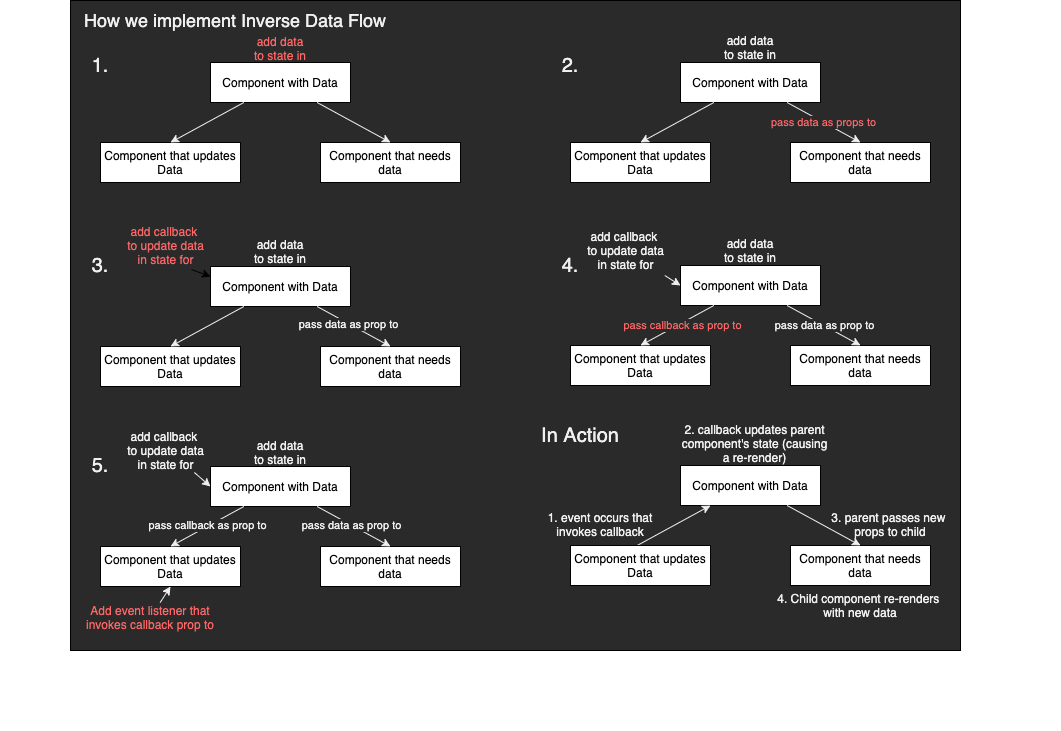

The diagram above was exported from draw.io. Its source (the exported page's mxGraphModel, read from the mxfile embedded in the PNG):
<mxGraphModel dx="1479" dy="593" grid="1" gridSize="10" guides="1" tooltips="1" connect="1" arrows="1" fold="1" page="1" pageScale="1" pageWidth="850" pageHeight="1100" math="0" shadow="0">
  <root>
    <mxCell id="0" />
    <mxCell id="71" value="Beneath" parent="0" />
    <mxCell id="72" value="" style="rounded=0;whiteSpace=wrap;html=1;fontSize=22;fillColor=#2A2A2A;" parent="71" vertex="1">
      <mxGeometry x="-20" y="60" width="890" height="650" as="geometry" />
    </mxCell>
    <mxCell id="106" value="" style="edgeStyle=none;html=1;fontColor=#FF6666;entryX=0;entryY=0.5;entryDx=0;entryDy=0;strokeColor=#F0F0F0;" parent="71" target="56" edge="1">
      <mxGeometry relative="1" as="geometry">
        <mxPoint x="103.84615384615381" y="532" as="sourcePoint" />
      </mxGeometry>
    </mxCell>
    <mxCell id="110" value="&lt;font color=&quot;#f0f0f0&quot;&gt;How we implement Inverse Data Flow&lt;/font&gt;" style="text;html=1;strokeColor=none;fillColor=none;align=center;verticalAlign=middle;whiteSpace=wrap;rounded=0;fontSize=18;fontColor=#000000;" parent="71" vertex="1">
      <mxGeometry x="-10" y="65" width="310" height="30" as="geometry" />
    </mxCell>
    <mxCell id="122" value="Add event listener that invokes callback prop to" style="text;html=1;strokeColor=none;fillColor=none;align=center;verticalAlign=middle;whiteSpace=wrap;rounded=0;fontColor=#FF6666;" parent="71" vertex="1">
      <mxGeometry x="-10" y="662" width="140" height="30" as="geometry" />
    </mxCell>
    <mxCell id="123" value="" style="edgeStyle=none;html=1;fontColor=#FF6666;entryX=0.5;entryY=1;entryDx=0;entryDy=0;strokeColor=#F0F0F0;" parent="71" source="122" target="57" edge="1">
      <mxGeometry relative="1" as="geometry">
        <mxPoint x="110" y="625" as="targetPoint" />
      </mxGeometry>
    </mxCell>
    <mxCell id="130" value="&lt;font style=&quot;font-size: 12px&quot;&gt;4. Child component re-renders &lt;br&gt;with new data&lt;/font&gt;" style="text;html=1;strokeColor=none;fillColor=none;align=center;verticalAlign=middle;whiteSpace=wrap;rounded=0;fontColor=#F0F0F0;" parent="71" vertex="1">
      <mxGeometry x="680" y="650" width="180" height="30" as="geometry" />
    </mxCell>
    <mxCell id="1" parent="0" />
    <mxCell id="25" value="" style="group" parent="1" vertex="1" connectable="0">
      <mxGeometry x="155" y="100" width="715" height="690" as="geometry" />
    </mxCell>
    <mxCell id="31" value="" style="group" parent="25" vertex="1" connectable="0">
      <mxGeometry x="-145" y="22" width="360" height="120" as="geometry" />
    </mxCell>
    <mxCell id="2" value="Component with Data" style="rounded=0;whiteSpace=wrap;html=1;" parent="31" vertex="1">
      <mxGeometry x="110" width="140" height="40" as="geometry" />
    </mxCell>
    <mxCell id="3" value="Component that updates Data" style="rounded=0;whiteSpace=wrap;html=1;" parent="31" vertex="1">
      <mxGeometry y="80" width="140" height="40" as="geometry" />
    </mxCell>
    <mxCell id="4" value="" style="edgeStyle=none;html=1;entryX=0.5;entryY=0;entryDx=0;entryDy=0;strokeColor=#F0F0F0;" parent="31" source="2" target="3" edge="1">
      <mxGeometry relative="1" as="geometry" />
    </mxCell>
    <mxCell id="5" value="Component that needs data" style="rounded=0;whiteSpace=wrap;html=1;" parent="31" vertex="1">
      <mxGeometry x="220" y="80" width="140" height="40" as="geometry" />
    </mxCell>
    <mxCell id="6" value="" style="edgeStyle=none;html=1;entryX=0.5;entryY=0;entryDx=0;entryDy=0;strokeColor=#F0F0F0;" parent="31" source="2" target="5" edge="1">
      <mxGeometry relative="1" as="geometry" />
    </mxCell>
    <mxCell id="29" value="" style="group" parent="25" vertex="1" connectable="0">
      <mxGeometry x="225" y="-8" width="560" height="150" as="geometry" />
    </mxCell>
    <mxCell id="24" value="" style="group" parent="29" vertex="1" connectable="0">
      <mxGeometry y="30" width="560" height="120" as="geometry" />
    </mxCell>
    <mxCell id="19" value="Component with Data" style="rounded=0;whiteSpace=wrap;html=1;" parent="24" vertex="1">
      <mxGeometry x="210" width="140" height="40" as="geometry" />
    </mxCell>
    <mxCell id="20" value="Component that updates Data" style="rounded=0;whiteSpace=wrap;html=1;" parent="24" vertex="1">
      <mxGeometry x="100" y="80" width="140" height="40" as="geometry" />
    </mxCell>
    <mxCell id="17" value="" style="edgeStyle=none;html=1;entryX=0.5;entryY=0;entryDx=0;entryDy=0;strokeColor=#F0F0F0;" parent="24" source="19" target="20" edge="1">
      <mxGeometry relative="1" as="geometry" />
    </mxCell>
    <mxCell id="21" value="Component that needs data" style="rounded=0;whiteSpace=wrap;html=1;" parent="24" vertex="1">
      <mxGeometry x="320" y="80" width="140" height="40" as="geometry" />
    </mxCell>
    <mxCell id="18" value="&lt;font color=&quot;#ff6666&quot; style=&quot;background-color: rgb(42 , 42 , 42)&quot;&gt;pass data as props to&lt;/font&gt;" style="edgeStyle=none;html=1;entryX=0.5;entryY=0;entryDx=0;entryDy=0;strokeColor=#F0F0F0;" parent="24" source="19" target="21" edge="1">
      <mxGeometry relative="1" as="geometry" />
    </mxCell>
    <mxCell id="26" value="&lt;font color=&quot;#f0f0f0&quot;&gt;add data to state in&lt;/font&gt;" style="text;html=1;align=center;verticalAlign=middle;whiteSpace=wrap;rounded=0;fontColor=#FF6666;" parent="29" vertex="1">
      <mxGeometry x="250" width="60" height="30" as="geometry" />
    </mxCell>
    <mxCell id="28" value="" style="edgeStyle=none;html=1;" parent="29" source="19" target="26" edge="1">
      <mxGeometry relative="1" as="geometry" />
    </mxCell>
    <mxCell id="32" value="" style="group" parent="25" vertex="1" connectable="0">
      <mxGeometry x="-245" y="196" width="560" height="150" as="geometry" />
    </mxCell>
    <mxCell id="33" value="" style="group" parent="32" vertex="1" connectable="0">
      <mxGeometry y="30" width="560" height="120" as="geometry" />
    </mxCell>
    <mxCell id="34" value="Component with Data" style="rounded=0;whiteSpace=wrap;html=1;" parent="33" vertex="1">
      <mxGeometry x="210" width="140" height="40" as="geometry" />
    </mxCell>
    <mxCell id="35" value="Component that updates Data" style="rounded=0;whiteSpace=wrap;html=1;" parent="33" vertex="1">
      <mxGeometry x="100" y="80" width="140" height="40" as="geometry" />
    </mxCell>
    <mxCell id="36" value="" style="edgeStyle=none;html=1;entryX=0.5;entryY=0;entryDx=0;entryDy=0;strokeColor=#F0F0F0;" parent="33" source="34" target="35" edge="1">
      <mxGeometry relative="1" as="geometry" />
    </mxCell>
    <mxCell id="37" value="Component that needs data" style="rounded=0;whiteSpace=wrap;html=1;" parent="33" vertex="1">
      <mxGeometry x="320" y="80" width="140" height="40" as="geometry" />
    </mxCell>
    <mxCell id="38" value="" style="edgeStyle=none;html=1;entryX=0.5;entryY=0;entryDx=0;entryDy=0;strokeColor=#F0F0F0;" parent="33" source="34" target="37" edge="1">
      <mxGeometry relative="1" as="geometry" />
    </mxCell>
    <mxCell id="41" value="&lt;font color=&quot;#f0f0f0&quot; style=&quot;background-color: rgb(42 , 42 , 42)&quot;&gt;pass data as prop to&lt;/font&gt;" style="edgeLabel;html=1;align=center;verticalAlign=middle;resizable=0;points=[];fontColor=#FF6666;" parent="38" vertex="1" connectable="0">
      <mxGeometry x="-0.1598" relative="1" as="geometry">
        <mxPoint y="1" as="offset" />
      </mxGeometry>
    </mxCell>
    <mxCell id="116" value="add callback &lt;br&gt;to update data&lt;br&gt;in state for" style="text;html=1;align=center;verticalAlign=middle;resizable=0;points=[];autosize=1;strokeColor=none;fillColor=none;fontColor=#FF6666;" parent="33" vertex="1">
      <mxGeometry x="120" y="-46" width="90" height="50" as="geometry" />
    </mxCell>
    <mxCell id="118" value="" style="endArrow=classic;html=1;fontColor=#FF6666;exitX=0.79;exitY=0.982;exitDx=0;exitDy=0;exitPerimeter=0;entryX=0;entryY=0.25;entryDx=0;entryDy=0;" parent="33" source="116" target="34" edge="1">
      <mxGeometry width="50" height="50" relative="1" as="geometry">
        <mxPoint x="210" y="34" as="sourcePoint" />
        <mxPoint x="260" y="-16" as="targetPoint" />
      </mxGeometry>
    </mxCell>
    <mxCell id="40" value="" style="edgeStyle=none;html=1;" parent="32" source="34" edge="1">
      <mxGeometry relative="1" as="geometry">
        <mxPoint x="280" y="30" as="targetPoint" />
      </mxGeometry>
    </mxCell>
    <mxCell id="42" value="" style="group" parent="25" vertex="1" connectable="0">
      <mxGeometry x="225" y="195" width="560" height="150" as="geometry" />
    </mxCell>
    <mxCell id="73" value="" style="group" parent="42" vertex="1" connectable="0">
      <mxGeometry y="-10" width="560" height="160" as="geometry" />
    </mxCell>
    <mxCell id="43" value="" style="group" parent="73" vertex="1" connectable="0">
      <mxGeometry y="40" width="560" height="120" as="geometry" />
    </mxCell>
    <mxCell id="44" value="Component with Data" style="rounded=0;whiteSpace=wrap;html=1;" parent="43" vertex="1">
      <mxGeometry x="210" width="140" height="40" as="geometry" />
    </mxCell>
    <mxCell id="45" value="Component that updates Data" style="rounded=0;whiteSpace=wrap;html=1;" parent="43" vertex="1">
      <mxGeometry x="100" y="80" width="140" height="40" as="geometry" />
    </mxCell>
    <mxCell id="46" value="" style="edgeStyle=none;html=1;entryX=0.5;entryY=0;entryDx=0;entryDy=0;strokeColor=#F0F0F0;" parent="43" source="44" target="45" edge="1">
      <mxGeometry relative="1" as="geometry" />
    </mxCell>
    <mxCell id="119" value="&lt;font color=&quot;#ff6666&quot; style=&quot;background-color: rgb(42 , 42 , 42)&quot;&gt;pass callback as prop to&lt;/font&gt;" style="edgeLabel;html=1;align=center;verticalAlign=middle;resizable=0;points=[];fontColor=#F0F0F0;" parent="46" vertex="1" connectable="0">
      <mxGeometry x="-0.0668" y="-1" relative="1" as="geometry">
        <mxPoint x="2" y="2" as="offset" />
      </mxGeometry>
    </mxCell>
    <mxCell id="47" value="Component that needs data" style="rounded=0;whiteSpace=wrap;html=1;" parent="43" vertex="1">
      <mxGeometry x="320" y="80" width="140" height="40" as="geometry" />
    </mxCell>
    <mxCell id="48" value="" style="edgeStyle=none;html=1;entryX=0.5;entryY=0;entryDx=0;entryDy=0;strokeColor=#F0F0F0;" parent="43" source="44" target="47" edge="1">
      <mxGeometry relative="1" as="geometry" />
    </mxCell>
    <mxCell id="145" value="pass data as prop to" style="edgeLabel;html=1;align=center;verticalAlign=middle;resizable=0;points=[];fontSize=11;fontColor=#F0F0F0;labelBackgroundColor=#2A2A2A;" parent="48" vertex="1" connectable="0">
      <mxGeometry x="-0.006" y="1" relative="1" as="geometry">
        <mxPoint as="offset" />
      </mxGeometry>
    </mxCell>
    <mxCell id="105" value="" style="edgeStyle=none;html=1;fontColor=#FF6666;entryX=0;entryY=0.5;entryDx=0;entryDy=0;strokeColor=#F0F0F0;" parent="73" source="53" target="44" edge="1">
      <mxGeometry relative="1" as="geometry" />
    </mxCell>
    <mxCell id="53" value="&lt;font color=&quot;#f0f0f0&quot;&gt;add callback &lt;br&gt;to update data&lt;br&gt;in state for&lt;/font&gt;" style="text;html=1;align=center;verticalAlign=middle;resizable=0;points=[];autosize=1;strokeColor=none;fillColor=none;fontColor=#FF6666;" parent="73" vertex="1">
      <mxGeometry x="110" width="90" height="50" as="geometry" />
    </mxCell>
    <mxCell id="51" value="" style="edgeStyle=none;html=1;" parent="73" source="44" edge="1">
      <mxGeometry relative="1" as="geometry">
        <mxPoint x="280" y="40" as="targetPoint" />
      </mxGeometry>
    </mxCell>
    <mxCell id="153" value="&lt;font color=&quot;#f0f0f0&quot;&gt;add callback &lt;br&gt;to update data&lt;br&gt;in state for&lt;/font&gt;" style="text;html=1;align=center;verticalAlign=middle;resizable=0;points=[];autosize=1;strokeColor=none;fillColor=none;fontColor=#FF6666;" parent="73" vertex="1">
      <mxGeometry x="-350" y="200" width="90" height="50" as="geometry" />
    </mxCell>
    <mxCell id="54" value="" style="group" parent="25" vertex="1" connectable="0">
      <mxGeometry x="-215" y="396" width="560" height="150" as="geometry" />
    </mxCell>
    <mxCell id="55" value="" style="group" parent="54" vertex="1" connectable="0">
      <mxGeometry y="30" width="560" height="120" as="geometry" />
    </mxCell>
    <mxCell id="56" value="Component with Data" style="rounded=0;whiteSpace=wrap;html=1;" parent="55" vertex="1">
      <mxGeometry x="180" width="140" height="40" as="geometry" />
    </mxCell>
    <mxCell id="57" value="Component that updates Data" style="rounded=0;whiteSpace=wrap;html=1;" parent="55" vertex="1">
      <mxGeometry x="70" y="80" width="140" height="40" as="geometry" />
    </mxCell>
    <mxCell id="58" value="" style="edgeStyle=none;html=1;entryX=0.5;entryY=0;entryDx=0;entryDy=0;strokeColor=#F0F0F0;" parent="55" source="56" target="57" edge="1">
      <mxGeometry relative="1" as="geometry" />
    </mxCell>
    <mxCell id="65" value="&lt;font color=&quot;#f0f0f0&quot;&gt;pass callback as prop to&lt;/font&gt;" style="edgeLabel;html=1;align=center;verticalAlign=middle;resizable=0;points=[];fontColor=#FF6666;labelBackgroundColor=#2A2A2A;" parent="58" vertex="1" connectable="0">
      <mxGeometry x="-0.0909" y="-3" relative="1" as="geometry">
        <mxPoint x="-3" y="3" as="offset" />
      </mxGeometry>
    </mxCell>
    <mxCell id="59" value="Component that needs data" style="rounded=0;whiteSpace=wrap;html=1;" parent="55" vertex="1">
      <mxGeometry x="290" y="80" width="140" height="40" as="geometry" />
    </mxCell>
    <mxCell id="60" value="" style="edgeStyle=none;html=1;entryX=0.5;entryY=0;entryDx=0;entryDy=0;strokeColor=#F0F0F0;" parent="55" source="56" target="59" edge="1">
      <mxGeometry relative="1" as="geometry" />
    </mxCell>
    <mxCell id="144" value="&lt;font style=&quot;font-size: 11px;&quot;&gt;pass data as prop to&lt;/font&gt;" style="edgeLabel;html=1;align=center;verticalAlign=middle;resizable=0;points=[];fontSize=11;fontColor=#F0F0F0;labelBackgroundColor=#2A2A2A;" parent="60" vertex="1" connectable="0">
      <mxGeometry x="-0.0806" relative="1" as="geometry">
        <mxPoint as="offset" />
      </mxGeometry>
    </mxCell>
    <mxCell id="63" value="" style="edgeStyle=none;html=1;" parent="54" source="56" edge="1">
      <mxGeometry relative="1" as="geometry">
        <mxPoint x="250" y="30" as="targetPoint" />
      </mxGeometry>
    </mxCell>
    <mxCell id="87" value="" style="group" parent="25" vertex="1" connectable="0">
      <mxGeometry x="255" y="395" width="560" height="150" as="geometry" />
    </mxCell>
    <mxCell id="88" value="" style="group" parent="87" vertex="1" connectable="0">
      <mxGeometry y="30" width="560" height="120" as="geometry" />
    </mxCell>
    <mxCell id="89" value="Component with Data" style="rounded=0;whiteSpace=wrap;html=1;" parent="88" vertex="1">
      <mxGeometry x="180" width="140" height="40" as="geometry" />
    </mxCell>
    <mxCell id="125" value="" style="edgeStyle=none;html=1;fontColor=#F0F0F0;entryX=0.5;entryY=1;entryDx=0;entryDy=0;strokeColor=#F0F0F0;" parent="88" edge="1">
      <mxGeometry relative="1" as="geometry">
        <mxPoint x="136.66666666666674" y="80" as="sourcePoint" />
        <mxPoint x="210" y="40" as="targetPoint" />
      </mxGeometry>
    </mxCell>
    <mxCell id="90" value="Component that updates Data" style="rounded=0;whiteSpace=wrap;html=1;" parent="88" vertex="1">
      <mxGeometry x="70" y="80" width="140" height="40" as="geometry" />
    </mxCell>
    <mxCell id="93" value="Component that needs data" style="rounded=0;whiteSpace=wrap;html=1;" parent="88" vertex="1">
      <mxGeometry x="290" y="80" width="140" height="40" as="geometry" />
    </mxCell>
    <mxCell id="94" value="" style="edgeStyle=none;html=1;entryX=0.5;entryY=0;entryDx=0;entryDy=0;strokeColor=#F0F0F0;" parent="88" source="89" target="93" edge="1">
      <mxGeometry relative="1" as="geometry" />
    </mxCell>
    <mxCell id="98" value="" style="edgeStyle=none;html=1;" parent="87" source="89" edge="1">
      <mxGeometry relative="1" as="geometry">
        <mxPoint x="250" y="30" as="targetPoint" />
      </mxGeometry>
    </mxCell>
    <mxCell id="114" value="add data to state in" style="text;html=1;align=center;verticalAlign=middle;whiteSpace=wrap;rounded=0;fontColor=#FF6666;" parent="25" vertex="1">
      <mxGeometry x="5" y="-7" width="60" height="30" as="geometry" />
    </mxCell>
    <mxCell id="133" value="&lt;font color=&quot;#f0f0f0&quot;&gt;add data to state in&lt;/font&gt;" style="text;html=1;align=center;verticalAlign=middle;whiteSpace=wrap;rounded=0;fontColor=#FF6666;" parent="25" vertex="1">
      <mxGeometry x="5" y="397" width="60" height="30" as="geometry" />
    </mxCell>
    <mxCell id="134" value="&lt;font color=&quot;#f0f0f0&quot;&gt;add data to state in&lt;/font&gt;" style="text;html=1;align=center;verticalAlign=middle;whiteSpace=wrap;rounded=0;fontColor=#FF6666;" parent="25" vertex="1">
      <mxGeometry x="475" y="195" width="60" height="30" as="geometry" />
    </mxCell>
    <mxCell id="135" value="&lt;font color=&quot;#f0f0f0&quot;&gt;add data to state in&lt;/font&gt;" style="text;html=1;align=center;verticalAlign=middle;whiteSpace=wrap;rounded=0;fontColor=#FF6666;" parent="25" vertex="1">
      <mxGeometry x="5" y="196" width="60" height="30" as="geometry" />
    </mxCell>
    <mxCell id="146" value="&lt;font color=&quot;#f0f0f0&quot;&gt;3. parent passes new &lt;br&gt;props to child&lt;/font&gt;" style="text;html=1;align=center;verticalAlign=middle;whiteSpace=wrap;rounded=0;fontColor=#FF6666;" parent="25" vertex="1">
      <mxGeometry x="580" y="469" width="130" height="30" as="geometry" />
    </mxCell>
    <mxCell id="147" value="&lt;font color=&quot;#f0f0f0&quot;&gt;1. event occurs that &lt;br&gt;invokes callback&lt;/font&gt;" style="text;html=1;align=center;verticalAlign=middle;whiteSpace=wrap;rounded=0;fontColor=#FF6666;" parent="25" vertex="1">
      <mxGeometry x="300" y="469" width="110" height="30" as="geometry" />
    </mxCell>
    <mxCell id="148" value="&lt;font color=&quot;#f0f0f0&quot;&gt;2. callback updates parent component's state (causing a re-render)&lt;/font&gt;" style="text;html=1;align=center;verticalAlign=middle;whiteSpace=wrap;rounded=0;fontColor=#FF6666;" parent="25" vertex="1">
      <mxGeometry x="432" y="378" width="155" height="50" as="geometry" />
    </mxCell>
    <mxCell id="136" value="&lt;font style=&quot;font-size: 20px&quot;&gt;2.&lt;/font&gt;" style="text;html=1;strokeColor=none;fillColor=none;align=center;verticalAlign=middle;whiteSpace=wrap;rounded=0;labelBackgroundColor=#2A2A2A;fontSize=11;fontColor=#F0F0F0;" parent="1" vertex="1">
      <mxGeometry x="450" y="110" width="60" height="30" as="geometry" />
    </mxCell>
    <mxCell id="137" value="&lt;font style=&quot;font-size: 20px&quot;&gt;1.&lt;/font&gt;" style="text;html=1;strokeColor=none;fillColor=none;align=center;verticalAlign=middle;whiteSpace=wrap;rounded=0;labelBackgroundColor=#2A2A2A;fontSize=11;fontColor=#F0F0F0;" parent="1" vertex="1">
      <mxGeometry x="-20" y="110" width="60" height="30" as="geometry" />
    </mxCell>
    <mxCell id="138" value="&lt;font style=&quot;font-size: 20px&quot;&gt;5.&lt;/font&gt;" style="text;html=1;strokeColor=none;fillColor=none;align=center;verticalAlign=middle;whiteSpace=wrap;rounded=0;labelBackgroundColor=#2A2A2A;fontSize=11;fontColor=#F0F0F0;" parent="1" vertex="1">
      <mxGeometry x="-20" y="510" width="60" height="30" as="geometry" />
    </mxCell>
    <mxCell id="139" value="&lt;font style=&quot;font-size: 20px&quot;&gt;4.&lt;/font&gt;" style="text;html=1;strokeColor=none;fillColor=none;align=center;verticalAlign=middle;whiteSpace=wrap;rounded=0;labelBackgroundColor=#2A2A2A;fontSize=11;fontColor=#F0F0F0;" parent="1" vertex="1">
      <mxGeometry x="450" y="310" width="60" height="30" as="geometry" />
    </mxCell>
    <mxCell id="140" value="&lt;font style=&quot;font-size: 20px&quot;&gt;3.&lt;/font&gt;" style="text;html=1;strokeColor=none;fillColor=none;align=center;verticalAlign=middle;whiteSpace=wrap;rounded=0;labelBackgroundColor=#2A2A2A;fontSize=11;fontColor=#F0F0F0;" parent="1" vertex="1">
      <mxGeometry x="-20" y="310" width="60" height="30" as="geometry" />
    </mxCell>
    <mxCell id="141" value="&lt;font style=&quot;font-size: 20px&quot;&gt;In Action&lt;/font&gt;" style="text;html=1;strokeColor=none;fillColor=none;align=center;verticalAlign=middle;whiteSpace=wrap;rounded=0;labelBackgroundColor=#2A2A2A;fontSize=11;fontColor=#F0F0F0;" parent="1" vertex="1">
      <mxGeometry x="450" y="480" width="80" height="30" as="geometry" />
    </mxCell>
  </root>
</mxGraphModel>